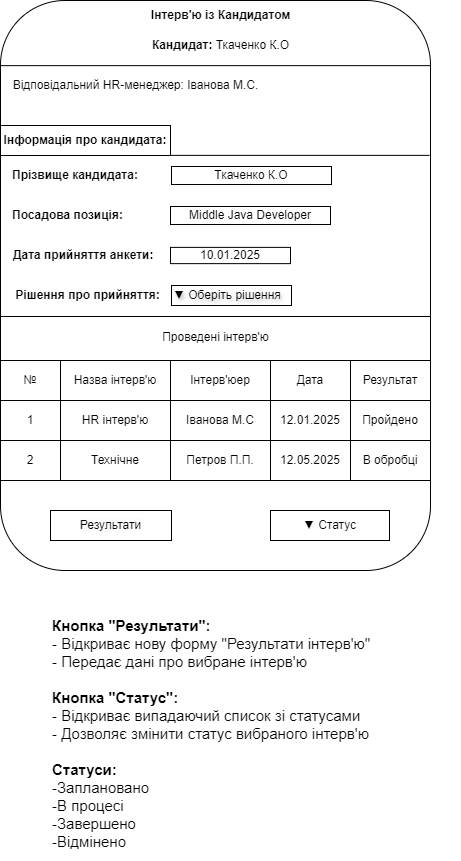

The diagram above was exported from draw.io. Its source (the exported page's mxGraphModel, read from the mxfile embedded in the PNG):
<mxGraphModel dx="1221" dy="831" grid="1" gridSize="10" guides="1" tooltips="1" connect="1" arrows="1" fold="1" page="1" pageScale="1" pageWidth="850" pageHeight="1100" math="0" shadow="0">
  <root>
    <mxCell id="0" />
    <mxCell id="1" parent="0" />
    <mxCell id="18-MFLRzV6iSrhSBmtDJ-1" value="" style="rounded=1;whiteSpace=wrap;html=1;" parent="1" vertex="1">
      <mxGeometry x="150" y="200" width="430" height="570" as="geometry" />
    </mxCell>
    <mxCell id="18-MFLRzV6iSrhSBmtDJ-2" value="&lt;b&gt;Інтерв'ю із Кандидатом&lt;/b&gt;" style="text;html=1;align=center;verticalAlign=middle;resizable=0;points=[];autosize=1;strokeColor=none;fillColor=none;" parent="1" vertex="1">
      <mxGeometry x="290" y="200" width="160" height="30" as="geometry" />
    </mxCell>
    <mxCell id="18-MFLRzV6iSrhSBmtDJ-30" value="" style="line;strokeWidth=1;rotatable=0;dashed=0;labelPosition=right;align=left;verticalAlign=middle;spacingTop=0;spacingLeft=6;points=[];portConstraint=eastwest;" parent="1" vertex="1">
      <mxGeometry x="150" y="349.71" width="429" height="10.29" as="geometry" />
    </mxCell>
    <mxCell id="18-MFLRzV6iSrhSBmtDJ-31" value="&lt;b&gt;Прізвище кандидата:&lt;/b&gt;" style="text;html=1;align=left;verticalAlign=middle;resizable=0;points=[];autosize=1;strokeColor=none;fillColor=none;" parent="1" vertex="1">
      <mxGeometry x="160" y="360" width="150" height="30" as="geometry" />
    </mxCell>
    <mxCell id="18-MFLRzV6iSrhSBmtDJ-36" value="&lt;b&gt;Дата прийняття анкети:&lt;/b&gt;" style="text;html=1;align=left;verticalAlign=middle;resizable=0;points=[];autosize=1;strokeColor=none;fillColor=none;" parent="1" vertex="1">
      <mxGeometry x="161" y="440" width="160" height="30" as="geometry" />
    </mxCell>
    <mxCell id="18-MFLRzV6iSrhSBmtDJ-51" value="&lt;b&gt;&amp;nbsp;Рішення про прийняття:&lt;/b&gt;" style="text;html=1;align=left;verticalAlign=middle;resizable=0;points=[];autosize=1;strokeColor=none;fillColor=none;" parent="1" vertex="1">
      <mxGeometry x="160" y="480" width="170" height="30" as="geometry" />
    </mxCell>
    <mxCell id="18-MFLRzV6iSrhSBmtDJ-52" value="▼ Оберіть рішення" style="rounded=0;whiteSpace=wrap;html=1;align=left;textShadow=1;" parent="1" vertex="1">
      <mxGeometry x="321" y="485" width="120" height="20" as="geometry" />
    </mxCell>
    <mxCell id="18-MFLRzV6iSrhSBmtDJ-53" value="" style="line;strokeWidth=1;rotatable=0;dashed=0;labelPosition=right;align=left;verticalAlign=middle;spacingTop=0;spacingLeft=6;points=[];portConstraint=eastwest;" parent="1" vertex="1">
      <mxGeometry x="150" y="510" width="430" height="12" as="geometry" />
    </mxCell>
    <mxCell id="18-MFLRzV6iSrhSBmtDJ-54" value="Проведені інтерв'ю" style="text;html=1;align=center;verticalAlign=middle;resizable=0;points=[];autosize=1;strokeColor=none;fillColor=none;" parent="1" vertex="1">
      <mxGeometry x="300" y="521.9999999999999" width="130" height="30" as="geometry" />
    </mxCell>
    <mxCell id="18-MFLRzV6iSrhSBmtDJ-60" value="№" style="rounded=0;whiteSpace=wrap;html=1;" parent="1" vertex="1">
      <mxGeometry x="150" y="560" width="60" height="40" as="geometry" />
    </mxCell>
    <mxCell id="18-MFLRzV6iSrhSBmtDJ-61" value="Назва інтерв'ю" style="rounded=0;whiteSpace=wrap;html=1;" parent="1" vertex="1">
      <mxGeometry x="210" y="560" width="110" height="40" as="geometry" />
    </mxCell>
    <mxCell id="18-MFLRzV6iSrhSBmtDJ-62" value="Інтерв'юер " style="rounded=0;whiteSpace=wrap;html=1;" parent="1" vertex="1">
      <mxGeometry x="320" y="560" width="100" height="40" as="geometry" />
    </mxCell>
    <mxCell id="18-MFLRzV6iSrhSBmtDJ-63" value="Дата       " style="rounded=0;whiteSpace=wrap;html=1;" parent="1" vertex="1">
      <mxGeometry x="420" y="560" width="80" height="40" as="geometry" />
    </mxCell>
    <mxCell id="18-MFLRzV6iSrhSBmtDJ-64" value="Результат         " style="rounded=0;whiteSpace=wrap;html=1;" parent="1" vertex="1">
      <mxGeometry x="500" y="560" width="80" height="40" as="geometry" />
    </mxCell>
    <mxCell id="18-MFLRzV6iSrhSBmtDJ-65" value="1" style="rounded=0;whiteSpace=wrap;html=1;align=center;" parent="1" vertex="1">
      <mxGeometry x="150" y="600" width="60" height="40" as="geometry" />
    </mxCell>
    <mxCell id="18-MFLRzV6iSrhSBmtDJ-66" value="HR інтерв'ю " style="rounded=0;whiteSpace=wrap;html=1;align=center;" parent="1" vertex="1">
      <mxGeometry x="210" y="600" width="110" height="40" as="geometry" />
    </mxCell>
    <mxCell id="18-MFLRzV6iSrhSBmtDJ-67" value="&lt;span style=&quot;text-wrap: nowrap;&quot;&gt;Іванова М.С&lt;/span&gt;" style="rounded=0;whiteSpace=wrap;html=1;align=center;" parent="1" vertex="1">
      <mxGeometry x="320" y="600" width="100" height="40" as="geometry" />
    </mxCell>
    <mxCell id="18-MFLRzV6iSrhSBmtDJ-68" value="12.01.2025" style="rounded=0;whiteSpace=wrap;html=1;align=center;" parent="1" vertex="1">
      <mxGeometry x="420" y="600" width="80" height="40" as="geometry" />
    </mxCell>
    <mxCell id="18-MFLRzV6iSrhSBmtDJ-69" value="Пройдено" style="rounded=0;whiteSpace=wrap;html=1;align=center;" parent="1" vertex="1">
      <mxGeometry x="500" y="600" width="80" height="40" as="geometry" />
    </mxCell>
    <mxCell id="18-MFLRzV6iSrhSBmtDJ-70" value="2" style="rounded=0;whiteSpace=wrap;html=1;align=center;" parent="1" vertex="1">
      <mxGeometry x="150" y="640" width="60" height="40" as="geometry" />
    </mxCell>
    <mxCell id="18-MFLRzV6iSrhSBmtDJ-71" value="Технічне" style="rounded=0;whiteSpace=wrap;html=1;align=center;" parent="1" vertex="1">
      <mxGeometry x="210" y="640" width="110" height="40" as="geometry" />
    </mxCell>
    <mxCell id="18-MFLRzV6iSrhSBmtDJ-72" value="Петров П.П." style="rounded=0;whiteSpace=wrap;html=1;align=center;" parent="1" vertex="1">
      <mxGeometry x="320" y="640" width="100" height="40" as="geometry" />
    </mxCell>
    <mxCell id="18-MFLRzV6iSrhSBmtDJ-73" value="12.05.2025" style="rounded=0;whiteSpace=wrap;html=1;align=center;" parent="1" vertex="1">
      <mxGeometry x="420" y="640" width="80" height="40" as="geometry" />
    </mxCell>
    <mxCell id="18-MFLRzV6iSrhSBmtDJ-74" value="В обробці" style="rounded=0;whiteSpace=wrap;html=1;align=center;" parent="1" vertex="1">
      <mxGeometry x="500" y="640" width="80" height="40" as="geometry" />
    </mxCell>
    <mxCell id="18-MFLRzV6iSrhSBmtDJ-78" value="&lt;span style=&quot;color: rgb(0, 0, 0); font-family: Helvetica; font-size: 12px; font-style: normal; font-variant-ligatures: normal; font-variant-caps: normal; font-weight: 400; letter-spacing: normal; orphans: 2; text-align: center; text-indent: 0px; text-transform: none; widows: 2; word-spacing: 0px; -webkit-text-stroke-width: 0px; white-space: nowrap; background-color: rgb(251, 251, 251); text-decoration-thickness: initial; text-decoration-style: initial; text-decoration-color: initial; display: inline !important; float: none;&quot;&gt;Результати&lt;/span&gt;" style="rounded=0;whiteSpace=wrap;html=1;" parent="1" vertex="1">
      <mxGeometry x="200" y="710" width="121" height="30" as="geometry" />
    </mxCell>
    <mxCell id="18-MFLRzV6iSrhSBmtDJ-79" value="&lt;span style=&quot;text-align: left;&quot;&gt;▼&amp;nbsp;&lt;/span&gt;Статус" style="rounded=0;whiteSpace=wrap;html=1;" parent="1" vertex="1">
      <mxGeometry x="420" y="710" width="119" height="30" as="geometry" />
    </mxCell>
    <mxCell id="18-MFLRzV6iSrhSBmtDJ-81" value="&lt;font style=&quot;font-size: 15px;&quot;&gt;&lt;b&gt;Кнопка &quot;Результати&quot;:&lt;/b&gt;&lt;br&gt;   - Відкриває нову форму &quot;Результати інтерв'ю&quot;&lt;br&gt;   - Передає дані про вибране інтерв'ю&lt;br&gt;&lt;br&gt;&lt;b&gt;Кнопка &quot;Статус&quot;:&lt;/b&gt;&lt;br&gt;   - Відкриває випадаючий список зі статусами&lt;br&gt;   - Дозволяє змінити статус вибраного інтерв'ю&lt;/font&gt;&lt;div&gt;&lt;font style=&quot;font-size: 15px;&quot;&gt;&lt;br&gt;&lt;/font&gt;&lt;/div&gt;&lt;div&gt;&lt;font style=&quot;font-size: 15px;&quot;&gt;&lt;b&gt;Статуси:&lt;/b&gt;&lt;/font&gt;&lt;/div&gt;&lt;div&gt;&lt;font style=&quot;font-size: 15px;&quot;&gt;-Заплановано&lt;/font&gt;&lt;/div&gt;&lt;div&gt;&lt;font style=&quot;font-size: 15px;&quot;&gt;-В процесі&lt;/font&gt;&lt;/div&gt;&lt;div&gt;&lt;span style=&quot;font-size: 15px;&quot;&gt;-Завершено&lt;/span&gt;&lt;/div&gt;&lt;div&gt;&lt;span style=&quot;font-size: 15px;&quot;&gt;-Відмінено&lt;/span&gt;&lt;/div&gt;" style="text;whiteSpace=wrap;html=1;" parent="1" vertex="1">
      <mxGeometry x="200" y="810" width="410" height="250" as="geometry" />
    </mxCell>
    <mxCell id="18-MFLRzV6iSrhSBmtDJ-84" value="&lt;b&gt;Посадова позиція:&lt;/b&gt;" style="text;html=1;align=left;verticalAlign=middle;resizable=0;points=[];autosize=1;strokeColor=none;fillColor=none;" parent="1" vertex="1">
      <mxGeometry x="160" y="400" width="130" height="30" as="geometry" />
    </mxCell>
    <mxCell id="18-MFLRzV6iSrhSBmtDJ-85" value="Middle Java Developer" style="rounded=0;whiteSpace=wrap;html=1;" parent="1" vertex="1">
      <mxGeometry x="320" y="406" width="160" height="18" as="geometry" />
    </mxCell>
    <mxCell id="18-MFLRzV6iSrhSBmtDJ-86" value="Ткаченко К.О" style="rounded=0;whiteSpace=wrap;html=1;" parent="1" vertex="1">
      <mxGeometry x="321" y="366" width="160" height="18" as="geometry" />
    </mxCell>
    <mxCell id="18-MFLRzV6iSrhSBmtDJ-87" value="10.01.2025" style="rounded=0;whiteSpace=wrap;html=1;" parent="1" vertex="1">
      <mxGeometry x="320" y="446.88" width="120" height="16.25" as="geometry" />
    </mxCell>
    <mxCell id="18-MFLRzV6iSrhSBmtDJ-88" value="&lt;b&gt;Кандидат:&lt;/b&gt; Ткаченко К.О" style="text;html=1;align=center;verticalAlign=middle;resizable=0;points=[];autosize=1;strokeColor=none;fillColor=none;" parent="1" vertex="1">
      <mxGeometry x="290" y="230" width="160" height="30" as="geometry" />
    </mxCell>
    <mxCell id="18-MFLRzV6iSrhSBmtDJ-89" value="" style="line;strokeWidth=1;rotatable=0;dashed=0;labelPosition=right;align=left;verticalAlign=middle;spacingTop=0;spacingLeft=6;points=[];portConstraint=eastwest;" parent="1" vertex="1">
      <mxGeometry x="150.5" y="260" width="429" height="10.29" as="geometry" />
    </mxCell>
    <mxCell id="18-MFLRzV6iSrhSBmtDJ-90" value="Відповідальний HR-менеджер: Іванова М.С. " style="text;html=1;align=center;verticalAlign=middle;resizable=0;points=[];autosize=1;strokeColor=none;fillColor=none;" parent="1" vertex="1">
      <mxGeometry x="150" y="270" width="270" height="30" as="geometry" />
    </mxCell>
    <mxCell id="18-MFLRzV6iSrhSBmtDJ-92" value="&lt;span style=&quot;text-wrap: nowrap;&quot;&gt;&lt;b&gt;Інформація про кандидата:&lt;/b&gt;&lt;/span&gt;" style="rounded=0;whiteSpace=wrap;html=1;" parent="1" vertex="1">
      <mxGeometry x="150" y="325" width="170" height="30" as="geometry" />
    </mxCell>
  </root>
</mxGraphModel>